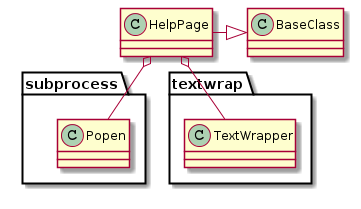

The diagram above was rendered by PlantUML. Its source (embedded in the PNG):
@startuml
HelpPage -|> BaseClass
HelpPage o- subprocess.Popen
HelpPage o- textwrap.TextWrapper

@enduml